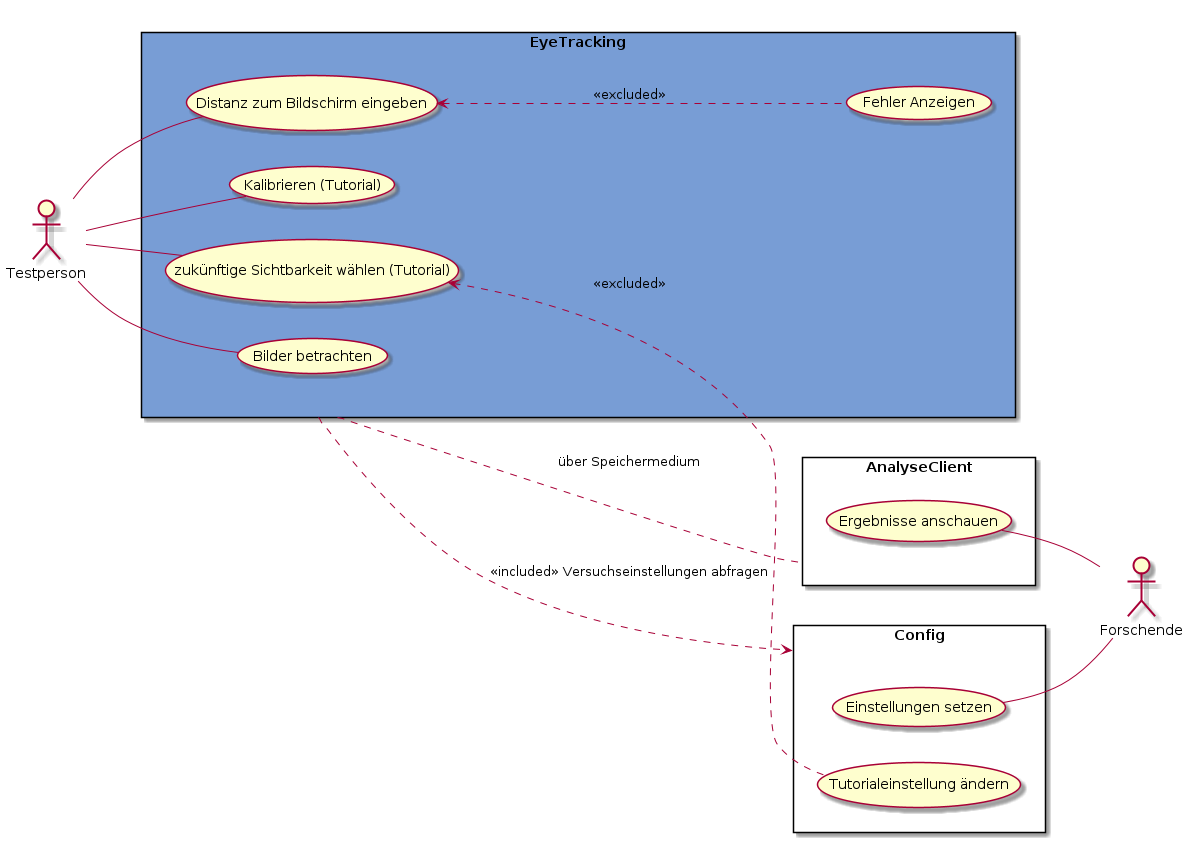

The diagram above was rendered by PlantUML. Its source (embedded in the PNG):
@startuml EyeTracking
left to right direction

actor Testperson as t
actor Forschende as f

rectangle EyeTracking as z #789dd5 {
    usecase "Distanz zum Bildschirm eingeben" as db
    usecase "Kalibrieren (Tutorial)" as kt
    usecase "zukünftige Sichtbarkeit wählen (Tutorial)" as tw
    usecase "Bilder betrachten" as bb
    usecase "Fehler Anzeigen" as fa
}

rectangle AnalyseClient as a {
    usecase "Ergebnisse anschauen" as ea
}

rectangle Config as c {
    usecase "Einstellungen setzen" as es
    usecase "Tutorialeinstellung ändern" as tä
}

t -- db
t -- kt
t -- tw
t -- bb

es -- f
ea -- f

tw <.. tä : <<excluded>> 
z .. a : über Speichermedium
z ..> c : <<included>> Versuchseinstellungen abfragen
db <.. fa : <<excluded>>

@enduml